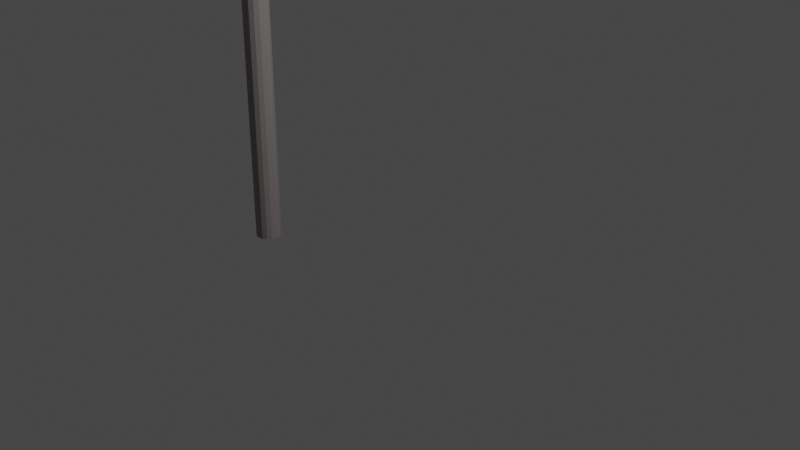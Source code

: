 # Source: kasen_myodani_west2.blend  (saved by Blender 3.4.6; exported with 4.5.12 LTS)
import bpy
from mathutils import Matrix  # noqa: F401  (used for matrix-valued properties, if any)

bpy.ops.wm.read_factory_settings(use_empty=True)
scene = bpy.context.scene
scene.name = 'Scene'

# ---- collections
col_collection = bpy.data.collections.new('Collection'); scene.collection.children.link(col_collection)
col_collection_001 = bpy.data.collections.new('Collection.001'); col_collection.children.link(col_collection_001)

# ---- materials (node trees are filled in below, after node groups)
mat_kasen = bpy.data.materials.new('kasen')
mat_kasen.use_transparent_shadow = False

# ---- material node trees
mat_kasen.use_nodes = True; mat_kasen.node_tree.nodes.clear()
_N = mat_kasen.node_tree.nodes; _L = mat_kasen.node_tree.links
n0 = _N.new('ShaderNodeBsdfPrincipled'); n0.name = 'プリンシプルBSDF'; n0.location = (10, 300)
n0.distribution = 'GGX'
n0.subsurface_method = 'RANDOM_WALK_SKIN'
n0.inputs[0].default_value = (0.2774, 0.2505, 0.2487, 1.0)
n0.inputs[3].default_value = 1.45
n0.inputs[27].default_value = (0.0, 0.0, 0.0, 1.0)
n0.inputs[28].default_value = 1.0
n1 = _N.new('ShaderNodeOutputMaterial'); n1.name = 'マテリアル出力'; n1.location = (300, 300)
_L.new(n0.outputs[0], n1.inputs[0])
n1.is_active_output = True

# ---- world
world_world = bpy.data.worlds.new('World'); scene.world = world_world
world_world.use_nodes = True; world_world.node_tree.nodes.clear()
_N = world_world.node_tree.nodes; _L = world_world.node_tree.links
n0 = _N.new('ShaderNodeOutputWorld'); n0.name = 'World Output'; n0.location = (300, 300)
n1 = _N.new('ShaderNodeBackground'); n1.name = 'Background'; n1.location = (10, 300)
n1.inputs[0].default_value = (0.05088, 0.05088, 0.05088, 1.0)
_L.new(n1.outputs[0], n0.inputs[0])
n0.is_active_output = True
world_world.color = (0.05088, 0.05088, 0.05088)
world_world.use_sun_shadow = False
world_world.sun_shadow_jitter_overblur = 0.0

# ---- cameras
cam_camera = bpy.data.cameras.new('Camera')
cam_camera.clip_end = 100.0
cam_camera.ortho_scale = 7.314

# ---- lights
light_light = bpy.data.lights.new('Light', 'POINT')
light_light.transmission_factor = 0.0
light_light.energy = 1000.0
light_light.shadow_soft_size = 0.1
light_light.shadow_maximum_resolution = 0.006
light_light.use_absolute_resolution = True

# ---- meshes
me_001 = bpy.data.meshes.new('円柱.001')
me_001.from_pydata([(0.0, 0.075, -1.0), (0.0, 0.075, 6.75), (0.0287, 0.06929, -1.0), (0.0287, 0.06929, 6.75), (0.05303, 0.05303, -1.0), (0.05303, 0.05303, 6.75), (0.06929, 0.0287, -1.0), (0.06929, 0.0287, 6.75), (0.075, 0.0, -1.0), (0.075, 0.0, 6.75), (0.06929, -0.0287, -1.0), (0.06929, -0.0287, 6.75), (0.05303, -0.05303, -1.0), (0.05303, -0.05303, 6.75), (0.0287, -0.06929, -1.0), (0.0287, -0.06929, 6.75), (0.0, -0.075, -1.0), (0.0, -0.075, 6.75), (-0.0287, -0.06929, -1.0), (-0.0287, -0.06929, 6.75), (-0.05303, -0.05303, -1.0), (-0.05303, -0.05303, 6.75), (-0.06929, -0.0287, -1.0), (-0.06929, -0.0287, 6.75), (-0.075, 0.0, -1.0), (-0.075, 0.0, 6.75), (-0.06929, 0.0287, -1.0), (-0.06929, 0.0287, 6.75), (-0.05303, 0.05303, -1.0), (-0.05303, 0.05303, 6.75), (-0.0287, 0.06929, -1.0), (-0.0287, 0.06929, 6.75)], [], [(0, 1, 3, 2), (2, 3, 5, 4), (4, 5, 7, 6), (6, 7, 9, 8), (8, 9, 11, 10), (10, 11, 13, 12), (12, 13, 15, 14), (14, 15, 17, 16), (16, 17, 19, 18), (18, 19, 21, 20), (20, 21, 23, 22), (22, 23, 25, 24), (24, 25, 27, 26), (26, 27, 29, 28), (3, 1, 31, 29, 27, 25, 23, 21, 19, 17, 15, 13, 11, 9, 7, 5), (28, 29, 31, 30), (30, 31, 1, 0), (0, 2, 4, 6, 8, 10, 12, 14, 16, 18, 20, 22, 24, 26, 28, 30)])
_uv = me_001.uv_layers.new(name='UVマップ')
_uv.uv.foreach_set('vector', [1.0, 0.5, 1.0, 1.0, 0.9375, 1.0, 0.9375, 0.5, 0.9375, 0.5, 0.9375, 1.0, 0.875, 1.0, 0.875, 0.5, 0.875, 0.5, 0.875, 1.0, 0.8125, 1.0, 0.8125, 0.5, 0.8125, 0.5, 0.8125, 1.0, 0.75, 1.0, 0.75, 0.5, 0.75, 0.5, 0.75, 1.0, 0.6875, 1.0, 0.6875, 0.5, 0.6875, 0.5, 0.6875, 1.0, 0.625, 1.0, 0.625, 0.5, 0.625, 0.5, 0.625, 1.0, 0.5625, 1.0, 0.5625, 0.5, 0.5625, 0.5, 0.5625, 1.0, 0.5, 1.0, 0.5, 0.5, 0.5, 0.5, 0.5, 1.0, 0.4375, 1.0, 0.4375, 0.5, 0.4375, 0.5, 0.4375, 1.0, 0.375, 1.0, 0.375, 0.5, 0.375, 0.5, 0.375, 1.0, 0.3125, 1.0, 0.3125, 0.5, 0.3125, 0.5, 0.3125, 1.0, 0.25, 1.0, 0.25, 0.5, 0.25, 0.5, 0.25, 1.0, 0.1875, 1.0, 0.1875, 0.5, 0.1875, 0.5, 0.1875, 1.0, 0.125, 1.0, 0.125, 0.5, 0.3418, 0.4717, 0.25, 0.49, 0.1582, 0.4717, 0.08029, 0.4197, 0.02827, 0.3418, 0.01, 0.25, 0.02827, 0.1582, 0.08029, 0.08029, 0.1582, 0.02827, 0.25, 0.01, 0.3418, 0.02827, 0.4197, 0.08029, 0.4717, 0.1582, 0.49, 0.25, 0.4717, 0.3418, 0.4197, 0.4197, 0.125, 0.5, 0.125, 1.0, 0.0625, 1.0, 0.0625, 0.5, 0.0625, 0.5, 0.0625, 1.0, 0.0, 1.0, 0.0, 0.5, 0.75, 0.49, 0.8418, 0.4717, 0.9197, 0.4197, 0.9717, 0.3418, 0.99, 0.25, 0.9717, 0.1582, 0.9197, 0.08029, 0.8418, 0.02827, 0.75, 0.01, 0.6582, 0.02827, 0.5803, 0.08029, 0.5283, 0.1582, 0.51, 0.25, 0.5283, 0.3418, 0.5803, 0.4197, 0.6582, 0.4717])
me_001.materials.append(mat_kasen)
me_001.update()
me_004 = bpy.data.meshes.new('円柱.004')
me_004.from_pydata([(-1.426e-08, 0.05, -1.675), (3.539e-07, 0.05, 3.449), (0.01913, 0.04619, -1.675), (0.01913, 0.04619, 3.449), (0.03536, 0.03536, -1.675), (0.03536, 0.03536, 3.449), (0.04619, 0.01913, -1.675), (0.04619, 0.01913, 3.449), (0.05, -4.657e-10, -1.675), (0.05, -4.657e-10, 3.449), (0.04619, -0.01913, -1.675), (0.04619, -0.01913, 3.449), (0.03536, -0.03536, -1.675), (0.03536, -0.03536, 3.449), (0.01913, -0.04619, -1.675), (0.01913, -0.04619, 3.449), (-1.426e-08, -0.05, -1.675), (3.539e-07, -0.05, 3.449), (-0.01913, -0.04619, -1.675), (-0.01913, -0.04619, 3.449), (-0.03536, -0.03536, -1.675), (-0.03535, -0.03536, 3.449), (-0.04619, -0.01913, -1.675), (-0.04619, -0.01913, 3.449), (-0.05, -4.657e-10, -1.675), (-0.05, -4.657e-10, 3.449), (-0.04619, 0.01913, -1.675), (-0.04619, 0.01913, 3.449), (-0.03536, 0.03536, -1.675), (-0.03535, 0.03536, 3.449), (-0.01913, 0.04619, -1.675), (-0.01913, 0.04619, 3.449)], [], [(0, 1, 3, 2), (2, 3, 5, 4), (4, 5, 7, 6), (6, 7, 9, 8), (8, 9, 11, 10), (10, 11, 13, 12), (12, 13, 15, 14), (14, 15, 17, 16), (16, 17, 19, 18), (18, 19, 21, 20), (20, 21, 23, 22), (22, 23, 25, 24), (24, 25, 27, 26), (26, 27, 29, 28), (3, 1, 31, 29, 27, 25, 23, 21, 19, 17, 15, 13, 11, 9, 7, 5), (28, 29, 31, 30), (30, 31, 1, 0), (0, 2, 4, 6, 8, 10, 12, 14, 16, 18, 20, 22, 24, 26, 28, 30)])
_uv = me_004.uv_layers.new(name='UVマップ')
_uv.uv.foreach_set('vector', [1.0, 0.5, 1.0, 1.0, 0.9375, 1.0, 0.9375, 0.5, 0.9375, 0.5, 0.9375, 1.0, 0.875, 1.0, 0.875, 0.5, 0.875, 0.5, 0.875, 1.0, 0.8125, 1.0, 0.8125, 0.5, 0.8125, 0.5, 0.8125, 1.0, 0.75, 1.0, 0.75, 0.5, 0.75, 0.5, 0.75, 1.0, 0.6875, 1.0, 0.6875, 0.5, 0.6875, 0.5, 0.6875, 1.0, 0.625, 1.0, 0.625, 0.5, 0.625, 0.5, 0.625, 1.0, 0.5625, 1.0, 0.5625, 0.5, 0.5625, 0.5, 0.5625, 1.0, 0.5, 1.0, 0.5, 0.5, 0.5, 0.5, 0.5, 1.0, 0.4375, 1.0, 0.4375, 0.5, 0.4375, 0.5, 0.4375, 1.0, 0.375, 1.0, 0.375, 0.5, 0.375, 0.5, 0.375, 1.0, 0.3125, 1.0, 0.3125, 0.5, 0.3125, 0.5, 0.3125, 1.0, 0.25, 1.0, 0.25, 0.5, 0.25, 0.5, 0.25, 1.0, 0.1875, 1.0, 0.1875, 0.5, 0.1875, 0.5, 0.1875, 1.0, 0.125, 1.0, 0.125, 0.5, 0.3418, 0.4717, 0.25, 0.49, 0.1582, 0.4717, 0.08029, 0.4197, 0.02827, 0.3418, 0.01, 0.25, 0.02827, 0.1582, 0.08029, 0.08029, 0.1582, 0.02827, 0.25, 0.01, 0.3418, 0.02827, 0.4197, 0.08029, 0.4717, 0.1582, 0.49, 0.25, 0.4717, 0.3418, 0.4197, 0.4197, 0.125, 0.5, 0.125, 1.0, 0.0625, 1.0, 0.0625, 0.5, 0.0625, 0.5, 0.0625, 1.0, 0.0, 1.0, 0.0, 0.5, 0.75, 0.49, 0.8418, 0.4717, 0.9197, 0.4197, 0.9717, 0.3418, 0.99, 0.25, 0.9717, 0.1582, 0.9197, 0.08029, 0.8418, 0.02827, 0.75, 0.01, 0.6582, 0.02827, 0.5803, 0.08029, 0.5283, 0.1582, 0.51, 0.25, 0.5283, 0.3418, 0.5803, 0.4197, 0.6582, 0.4717])
me_004.materials.append(mat_kasen)
me_004.update()
me_005 = bpy.data.meshes.new('円柱.005')
me_005.from_pydata([(-1.426e-08, 0.05, -1.675), (3.539e-07, 0.05, 4.188), (0.01913, 0.04619, -1.675), (0.01913, 0.04619, 4.188), (0.03536, 0.03536, -1.675), (0.03536, 0.03536, 4.188), (0.04619, 0.01913, -1.675), (0.04619, 0.01913, 4.188), (0.05, -4.657e-10, -1.675), (0.05, -4.657e-10, 4.188), (0.04619, -0.01913, -1.675), (0.04619, -0.01913, 4.188), (0.03536, -0.03536, -1.675), (0.03536, -0.03536, 4.188), (0.01913, -0.04619, -1.675), (0.01913, -0.04619, 4.188), (-1.426e-08, -0.05, -1.675), (3.539e-07, -0.05, 4.188), (-0.01913, -0.04619, -1.675), (-0.01913, -0.04619, 4.188), (-0.03536, -0.03536, -1.675), (-0.03535, -0.03536, 4.188), (-0.04619, -0.01913, -1.675), (-0.04619, -0.01913, 4.188), (-0.05, -4.657e-10, -1.675), (-0.05, -4.657e-10, 4.188), (-0.04619, 0.01913, -1.675), (-0.04619, 0.01913, 4.188), (-0.03536, 0.03536, -1.675), (-0.03535, 0.03536, 4.188), (-0.01913, 0.04619, -1.675), (-0.01913, 0.04619, 4.188)], [], [(0, 1, 3, 2), (2, 3, 5, 4), (4, 5, 7, 6), (6, 7, 9, 8), (8, 9, 11, 10), (10, 11, 13, 12), (12, 13, 15, 14), (14, 15, 17, 16), (16, 17, 19, 18), (18, 19, 21, 20), (20, 21, 23, 22), (22, 23, 25, 24), (24, 25, 27, 26), (26, 27, 29, 28), (3, 1, 31, 29, 27, 25, 23, 21, 19, 17, 15, 13, 11, 9, 7, 5), (28, 29, 31, 30), (30, 31, 1, 0), (0, 2, 4, 6, 8, 10, 12, 14, 16, 18, 20, 22, 24, 26, 28, 30)])
_uv = me_005.uv_layers.new(name='UVマップ')
_uv.uv.foreach_set('vector', [1.0, 0.5, 1.0, 1.0, 0.9375, 1.0, 0.9375, 0.5, 0.9375, 0.5, 0.9375, 1.0, 0.875, 1.0, 0.875, 0.5, 0.875, 0.5, 0.875, 1.0, 0.8125, 1.0, 0.8125, 0.5, 0.8125, 0.5, 0.8125, 1.0, 0.75, 1.0, 0.75, 0.5, 0.75, 0.5, 0.75, 1.0, 0.6875, 1.0, 0.6875, 0.5, 0.6875, 0.5, 0.6875, 1.0, 0.625, 1.0, 0.625, 0.5, 0.625, 0.5, 0.625, 1.0, 0.5625, 1.0, 0.5625, 0.5, 0.5625, 0.5, 0.5625, 1.0, 0.5, 1.0, 0.5, 0.5, 0.5, 0.5, 0.5, 1.0, 0.4375, 1.0, 0.4375, 0.5, 0.4375, 0.5, 0.4375, 1.0, 0.375, 1.0, 0.375, 0.5, 0.375, 0.5, 0.375, 1.0, 0.3125, 1.0, 0.3125, 0.5, 0.3125, 0.5, 0.3125, 1.0, 0.25, 1.0, 0.25, 0.5, 0.25, 0.5, 0.25, 1.0, 0.1875, 1.0, 0.1875, 0.5, 0.1875, 0.5, 0.1875, 1.0, 0.125, 1.0, 0.125, 0.5, 0.3418, 0.4717, 0.25, 0.49, 0.1582, 0.4717, 0.08029, 0.4197, 0.02827, 0.3418, 0.01, 0.25, 0.02827, 0.1582, 0.08029, 0.08029, 0.1582, 0.02827, 0.25, 0.01, 0.3418, 0.02827, 0.4197, 0.08029, 0.4717, 0.1582, 0.49, 0.25, 0.4717, 0.3418, 0.4197, 0.4197, 0.125, 0.5, 0.125, 1.0, 0.0625, 1.0, 0.0625, 0.5, 0.0625, 0.5, 0.0625, 1.0, 0.0, 1.0, 0.0, 0.5, 0.75, 0.49, 0.8418, 0.4717, 0.9197, 0.4197, 0.9717, 0.3418, 0.99, 0.25, 0.9717, 0.1582, 0.9197, 0.08029, 0.8418, 0.02827, 0.75, 0.01, 0.6582, 0.02827, 0.5803, 0.08029, 0.5283, 0.1582, 0.51, 0.25, 0.5283, 0.3418, 0.5803, 0.4197, 0.6582, 0.4717])
me_005.materials.append(mat_kasen)
me_005.update()
me_007 = bpy.data.meshes.new('円柱.007')
me_007.from_pydata([(4.199e-07, 0.05, 1.077), (0.5, 0.05, 1.675), (0.01913, 0.04619, 1.077), (0.5191, 0.04619, 1.675), (0.03536, 0.03536, 1.077), (0.5354, 0.03536, 1.675), (0.04619, 0.01913, 1.077), (0.5462, 0.01913, 1.675), (0.05, -4.657e-10, 1.077), (0.55, -4.657e-10, 1.675), (0.04619, -0.01913, 1.077), (0.5462, -0.01913, 1.675), (0.03536, -0.03536, 1.077), (0.5354, -0.03536, 1.675), (0.01913, -0.04619, 1.077), (0.5191, -0.04619, 1.675), (4.199e-07, -0.05, 1.077), (0.5, -0.05, 1.675), (-0.01913, -0.04619, 1.077), (0.4809, -0.04619, 1.675), (-0.03535, -0.03536, 1.077), (0.4646, -0.03536, 1.675), (-0.04619, -0.01913, 1.077), (0.4538, -0.01913, 1.675), (-0.05, -4.657e-10, 1.077), (0.45, -4.657e-10, 1.675), (-0.04619, 0.01913, 1.077), (0.4538, 0.01913, 1.675), (-0.03535, 0.03536, 1.077), (0.4646, 0.03536, 1.675), (-0.01913, 0.04619, 1.077), (0.4809, 0.04619, 1.675)], [], [(0, 1, 3, 2), (2, 3, 5, 4), (4, 5, 7, 6), (6, 7, 9, 8), (8, 9, 11, 10), (10, 11, 13, 12), (12, 13, 15, 14), (14, 15, 17, 16), (16, 17, 19, 18), (18, 19, 21, 20), (20, 21, 23, 22), (22, 23, 25, 24), (24, 25, 27, 26), (26, 27, 29, 28), (3, 1, 31, 29, 27, 25, 23, 21, 19, 17, 15, 13, 11, 9, 7, 5), (28, 29, 31, 30), (30, 31, 1, 0), (0, 2, 4, 6, 8, 10, 12, 14, 16, 18, 20, 22, 24, 26, 28, 30)])
_uv = me_007.uv_layers.new(name='UVマップ')
_uv.uv.foreach_set('vector', [1.0, 0.5, 1.0, 1.0, 0.9375, 1.0, 0.9375, 0.5, 0.9375, 0.5, 0.9375, 1.0, 0.875, 1.0, 0.875, 0.5, 0.875, 0.5, 0.875, 1.0, 0.8125, 1.0, 0.8125, 0.5, 0.8125, 0.5, 0.8125, 1.0, 0.75, 1.0, 0.75, 0.5, 0.75, 0.5, 0.75, 1.0, 0.6875, 1.0, 0.6875, 0.5, 0.6875, 0.5, 0.6875, 1.0, 0.625, 1.0, 0.625, 0.5, 0.625, 0.5, 0.625, 1.0, 0.5625, 1.0, 0.5625, 0.5, 0.5625, 0.5, 0.5625, 1.0, 0.5, 1.0, 0.5, 0.5, 0.5, 0.5, 0.5, 1.0, 0.4375, 1.0, 0.4375, 0.5, 0.4375, 0.5, 0.4375, 1.0, 0.375, 1.0, 0.375, 0.5, 0.375, 0.5, 0.375, 1.0, 0.3125, 1.0, 0.3125, 0.5, 0.3125, 0.5, 0.3125, 1.0, 0.25, 1.0, 0.25, 0.5, 0.25, 0.5, 0.25, 1.0, 0.1875, 1.0, 0.1875, 0.5, 0.1875, 0.5, 0.1875, 1.0, 0.125, 1.0, 0.125, 0.5, 0.3418, 0.4717, 0.25, 0.49, 0.1582, 0.4717, 0.08029, 0.4197, 0.02827, 0.3418, 0.01, 0.25, 0.02827, 0.1582, 0.08029, 0.08029, 0.1582, 0.02827, 0.25, 0.01, 0.3418, 0.02827, 0.4197, 0.08029, 0.4717, 0.1582, 0.49, 0.25, 0.4717, 0.3418, 0.4197, 0.4197, 0.125, 0.5, 0.125, 1.0, 0.0625, 1.0, 0.0625, 0.5, 0.0625, 0.5, 0.0625, 1.0, 0.0, 1.0, 0.0, 0.5, 0.75, 0.49, 0.8418, 0.4717, 0.9197, 0.4197, 0.9717, 0.3418, 0.99, 0.25, 0.9717, 0.1582, 0.9197, 0.08029, 0.8418, 0.02827, 0.75, 0.01, 0.6582, 0.02827, 0.5803, 0.08029, 0.5283, 0.1582, 0.51, 0.25, 0.5283, 0.3418, 0.5803, 0.4197, 0.6582, 0.4717])
me_007.materials.append(mat_kasen)
me_007.update()
me_009 = bpy.data.meshes.new('円柱.009')
me_009.from_pydata([(-0.5, 0.05, -0.75), (0.5, 0.05, -0.01471), (-0.5191, 0.04619, -0.75), (0.4809, 0.04619, -0.01471), (-0.5354, 0.03536, -0.75), (0.4646, 0.03536, -0.01471), (-0.5462, 0.01913, -0.75), (0.4538, 0.01913, -0.01471), (-0.55, -1.164e-09, -0.75), (0.45, -1.164e-09, -0.01471), (-0.5462, -0.01913, -0.75), (0.4538, -0.01913, -0.01471), (-0.5354, -0.03536, -0.75), (0.4646, -0.03536, -0.01471), (-0.5191, -0.04619, -0.75), (0.4809, -0.04619, -0.01471), (-0.5, -0.05, -0.75), (0.5, -0.05, -0.01471), (-0.4809, -0.04619, -0.75), (0.5191, -0.04619, -0.01471), (-0.4646, -0.03536, -0.75), (0.5354, -0.03536, -0.01471), (-0.4538, -0.01913, -0.75), (0.5462, -0.01913, -0.01471), (-0.45, -1.164e-09, -0.75), (0.55, -1.164e-09, -0.01471), (-0.4538, 0.01913, -0.75), (0.5462, 0.01913, -0.01471), (-0.4646, 0.03536, -0.75), (0.5354, 0.03536, -0.01471), (-0.4809, 0.04619, -0.75), (0.5191, 0.04619, -0.01471), (-0.5, 0.05, 0.75), (0.5, 0.05, 0.01471), (-0.5191, 0.04619, 0.75), (0.4809, 0.04619, 0.01471), (-0.5354, 0.03536, 0.75), (0.4646, 0.03536, 0.01471), (-0.5462, 0.01913, 0.75), (0.4538, 0.01913, 0.01471), (-0.55, -1.164e-09, 0.75), (0.45, -1.164e-09, 0.01471), (-0.5462, -0.01913, 0.75), (0.4538, -0.01913, 0.01471), (-0.5354, -0.03536, 0.75), (0.4646, -0.03536, 0.01471), (-0.5191, -0.04619, 0.75), (0.4809, -0.04619, 0.01471), (-0.5, -0.05, 0.75), (0.5, -0.05, 0.01471), (-0.4809, -0.04619, 0.75), (0.5191, -0.04619, 0.01471), (-0.4646, -0.03536, 0.75), (0.5354, -0.03536, 0.01471), (-0.4538, -0.01913, 0.75), (0.5462, -0.01913, 0.01471), (-0.45, -1.164e-09, 0.75), (0.55, -1.164e-09, 0.01471), (-0.4538, 0.01913, 0.75), (0.5462, 0.01913, 0.01471), (-0.4646, 0.03536, 0.75), (0.5354, 0.03536, 0.01471), (-0.4809, 0.04619, 0.75), (0.5191, 0.04619, 0.01471), (-0.5, 0.05, 0.75), (0.5, 0.05, 1.485), (-0.5191, 0.04619, 0.75), (0.4809, 0.04619, 1.485), (-0.5354, 0.03536, 0.75), (0.4646, 0.03536, 1.485), (-0.5462, 0.01913, 0.75), (0.4538, 0.01913, 1.485), (-0.55, -1.164e-09, 0.75), (0.45, -1.164e-09, 1.485), (-0.5462, -0.01913, 0.75), (0.4538, -0.01913, 1.485), (-0.5354, -0.03536, 0.75), (0.4646, -0.03536, 1.485), (-0.5191, -0.04619, 0.75), (0.4809, -0.04619, 1.485), (-0.5, -0.05, 0.75), (0.5, -0.05, 1.485), (-0.4809, -0.04619, 0.75), (0.5191, -0.04619, 1.485), (-0.4646, -0.03536, 0.75), (0.5354, -0.03536, 1.485), (-0.4538, -0.01913, 0.75), (0.5462, -0.01913, 1.485), (-0.45, -1.164e-09, 0.75), (0.55, -1.164e-09, 1.485), (-0.4538, 0.01913, 0.75), (0.5462, 0.01913, 1.485), (-0.4646, 0.03536, 0.75), (0.5354, 0.03536, 1.485), (-0.4809, 0.04619, 0.75), (0.5191, 0.04619, 1.485), (-0.5, 0.05, 2.25), (0.5, 0.05, 1.515), (-0.5191, 0.04619, 2.25), (0.4809, 0.04619, 1.515), (-0.5354, 0.03536, 2.25), (0.4646, 0.03536, 1.515), (-0.5462, 0.01913, 2.25), (0.4538, 0.01913, 1.515), (-0.55, -1.164e-09, 2.25), (0.45, -1.164e-09, 1.515), (-0.5462, -0.01913, 2.25), (0.4538, -0.01913, 1.515), (-0.5354, -0.03536, 2.25), (0.4646, -0.03536, 1.515), (-0.5191, -0.04619, 2.25), (0.4809, -0.04619, 1.515), (-0.5, -0.05, 2.25), (0.5, -0.05, 1.515), (-0.4809, -0.04619, 2.25), (0.5191, -0.04619, 1.515), (-0.4646, -0.03536, 2.25), (0.5354, -0.03536, 1.515), (-0.4538, -0.01913, 2.25), (0.5462, -0.01913, 1.515), (-0.45, -1.164e-09, 2.25), (0.55, -1.164e-09, 1.515), (-0.4538, 0.01913, 2.25), (0.5462, 0.01913, 1.515), (-0.4646, 0.03536, 2.25), (0.5354, 0.03536, 1.515), (-0.4809, 0.04619, 2.25), (0.5191, 0.04619, 1.515)], [], [(0, 1, 3, 2), (2, 3, 5, 4), (4, 5, 7, 6), (6, 7, 9, 8), (8, 9, 11, 10), (10, 11, 13, 12), (12, 13, 15, 14), (14, 15, 17, 16), (16, 17, 19, 18), (18, 19, 21, 20), (20, 21, 23, 22), (22, 23, 25, 24), (24, 25, 27, 26), (26, 27, 29, 28), (3, 1, 31, 29, 27, 25, 23, 21, 19, 17, 15, 13, 11, 9, 7, 5), (28, 29, 31, 30), (30, 31, 1, 0), (0, 2, 4, 6, 8, 10, 12, 14, 16, 18, 20, 22, 24, 26, 28, 30), (32, 33, 35, 34), (34, 35, 37, 36), (36, 37, 39, 38), (38, 39, 41, 40), (40, 41, 43, 42), (42, 43, 45, 44), (44, 45, 47, 46), (46, 47, 49, 48), (48, 49, 51, 50), (50, 51, 53, 52), (52, 53, 55, 54), (54, 55, 57, 56), (56, 57, 59, 58), (58, 59, 61, 60), (35, 33, 63, 61, 59, 57, 55, 53, 51, 49, 47, 45, 43, 41, 39, 37), (60, 61, 63, 62), (62, 63, 33, 32), (32, 34, 36, 38, 40, 42, 44, 46, 48, 50, 52, 54, 56, 58, 60, 62), (64, 65, 67, 66), (66, 67, 69, 68), (68, 69, 71, 70), (70, 71, 73, 72), (72, 73, 75, 74), (74, 75, 77, 76), (76, 77, 79, 78), (78, 79, 81, 80), (80, 81, 83, 82), (82, 83, 85, 84), (84, 85, 87, 86), (86, 87, 89, 88), (88, 89, 91, 90), (90, 91, 93, 92), (67, 65, 95, 93, 91, 89, 87, 85, 83, 81, 79, 77, 75, 73, 71, 69), (92, 93, 95, 94), (94, 95, 65, 64), (64, 66, 68, 70, 72, 74, 76, 78, 80, 82, 84, 86, 88, 90, 92, 94), (96, 97, 99, 98), (98, 99, 101, 100), (100, 101, 103, 102), (102, 103, 105, 104), (104, 105, 107, 106), (106, 107, 109, 108), (108, 109, 111, 110), (110, 111, 113, 112), (112, 113, 115, 114), (114, 115, 117, 116), (116, 117, 119, 118), (118, 119, 121, 120), (120, 121, 123, 122), (122, 123, 125, 124), (99, 97, 127, 125, 123, 121, 119, 117, 115, 113, 111, 109, 107, 105, 103, 101), (124, 125, 127, 126), (126, 127, 97, 96), (96, 98, 100, 102, 104, 106, 108, 110, 112, 114, 116, 118, 120, 122, 124, 126)])
_uv = me_009.uv_layers.new(name='UVマップ')
_uv.uv.foreach_set('vector', [1.0, 0.5, 1.0, 1.0, 0.9375, 1.0, 0.9375, 0.5, 0.9375, 0.5, 0.9375, 1.0, 0.875, 1.0, 0.875, 0.5, 0.875, 0.5, 0.875, 1.0, 0.8125, 1.0, 0.8125, 0.5, 0.8125, 0.5, 0.8125, 1.0, 0.75, 1.0, 0.75, 0.5, 0.75, 0.5, 0.75, 1.0, 0.6875, 1.0, 0.6875, 0.5, 0.6875, 0.5, 0.6875, 1.0, 0.625, 1.0, 0.625, 0.5, 0.625, 0.5, 0.625, 1.0, 0.5625, 1.0, 0.5625, 0.5, 0.5625, 0.5, 0.5625, 1.0, 0.5, 1.0, 0.5, 0.5, 0.5, 0.5, 0.5, 1.0, 0.4375, 1.0, 0.4375, 0.5, 0.4375, 0.5, 0.4375, 1.0, 0.375, 1.0, 0.375, 0.5, 0.375, 0.5, 0.375, 1.0, 0.3125, 1.0, 0.3125, 0.5, 0.3125, 0.5, 0.3125, 1.0, 0.25, 1.0, 0.25, 0.5, 0.25, 0.5, 0.25, 1.0, 0.1875, 1.0, 0.1875, 0.5, 0.1875, 0.5, 0.1875, 1.0, 0.125, 1.0, 0.125, 0.5, 0.3418, 0.4717, 0.25, 0.49, 0.1582, 0.4717, 0.08029, 0.4197, 0.02827, 0.3418, 0.01, 0.25, 0.02827, 0.1582, 0.08029, 0.08029, 0.1582, 0.02827, 0.25, 0.01, 0.3418, 0.02827, 0.4197, 0.08029, 0.4717, 0.1582, 0.49, 0.25, 0.4717, 0.3418, 0.4197, 0.4197, 0.125, 0.5, 0.125, 1.0, 0.0625, 1.0, 0.0625, 0.5, 0.0625, 0.5, 0.0625, 1.0, 0.0, 1.0, 0.0, 0.5, 0.75, 0.49, 0.8418, 0.4717, 0.9197, 0.4197, 0.9717, 0.3418, 0.99, 0.25, 0.9717, 0.1582, 0.9197, 0.08029, 0.8418, 0.02827, 0.75, 0.01, 0.6582, 0.02827, 0.5803, 0.08029, 0.5283, 0.1582, 0.51, 0.25, 0.5283, 0.3418, 0.5803, 0.4197, 0.6582, 0.4717, 1.0, 0.5, 1.0, 1.0, 0.9375, 1.0, 0.9375, 0.5, 0.9375, 0.5, 0.9375, 1.0, 0.875, 1.0, 0.875, 0.5, 0.875, 0.5, 0.875, 1.0, 0.8125, 1.0, 0.8125, 0.5, 0.8125, 0.5, 0.8125, 1.0, 0.75, 1.0, 0.75, 0.5, 0.75, 0.5, 0.75, 1.0, 0.6875, 1.0, 0.6875, 0.5, 0.6875, 0.5, 0.6875, 1.0, 0.625, 1.0, 0.625, 0.5, 0.625, 0.5, 0.625, 1.0, 0.5625, 1.0, 0.5625, 0.5, 0.5625, 0.5, 0.5625, 1.0, 0.5, 1.0, 0.5, 0.5, 0.5, 0.5, 0.5, 1.0, 0.4375, 1.0, 0.4375, 0.5, 0.4375, 0.5, 0.4375, 1.0, 0.375, 1.0, 0.375, 0.5, 0.375, 0.5, 0.375, 1.0, 0.3125, 1.0, 0.3125, 0.5, 0.3125, 0.5, 0.3125, 1.0, 0.25, 1.0, 0.25, 0.5, 0.25, 0.5, 0.25, 1.0, 0.1875, 1.0, 0.1875, 0.5, 0.1875, 0.5, 0.1875, 1.0, 0.125, 1.0, 0.125, 0.5, 0.3418, 0.4717, 0.25, 0.49, 0.1582, 0.4717, 0.08029, 0.4197, 0.02827, 0.3418, 0.01, 0.25, 0.02827, 0.1582, 0.08029, 0.08029, 0.1582, 0.02827, 0.25, 0.01, 0.3418, 0.02827, 0.4197, 0.08029, 0.4717, 0.1582, 0.49, 0.25, 0.4717, 0.3418, 0.4197, 0.4197, 0.125, 0.5, 0.125, 1.0, 0.0625, 1.0, 0.0625, 0.5, 0.0625, 0.5, 0.0625, 1.0, 0.0, 1.0, 0.0, 0.5, 0.75, 0.49, 0.8418, 0.4717, 0.9197, 0.4197, 0.9717, 0.3418, 0.99, 0.25, 0.9717, 0.1582, 0.9197, 0.08029, 0.8418, 0.02827, 0.75, 0.01, 0.6582, 0.02827, 0.5803, 0.08029, 0.5283, 0.1582, 0.51, 0.25, 0.5283, 0.3418, 0.5803, 0.4197, 0.6582, 0.4717, 1.0, 0.5, 1.0, 1.0, 0.9375, 1.0, 0.9375, 0.5, 0.9375, 0.5, 0.9375, 1.0, 0.875, 1.0, 0.875, 0.5, 0.875, 0.5, 0.875, 1.0, 0.8125, 1.0, 0.8125, 0.5, 0.8125, 0.5, 0.8125, 1.0, 0.75, 1.0, 0.75, 0.5, 0.75, 0.5, 0.75, 1.0, 0.6875, 1.0, 0.6875, 0.5, 0.6875, 0.5, 0.6875, 1.0, 0.625, 1.0, 0.625, 0.5, 0.625, 0.5, 0.625, 1.0, 0.5625, 1.0, 0.5625, 0.5, 0.5625, 0.5, 0.5625, 1.0, 0.5, 1.0, 0.5, 0.5, 0.5, 0.5, 0.5, 1.0, 0.4375, 1.0, 0.4375, 0.5, 0.4375, 0.5, 0.4375, 1.0, 0.375, 1.0, 0.375, 0.5, 0.375, 0.5, 0.375, 1.0, 0.3125, 1.0, 0.3125, 0.5, 0.3125, 0.5, 0.3125, 1.0, 0.25, 1.0, 0.25, 0.5, 0.25, 0.5, 0.25, 1.0, 0.1875, 1.0, 0.1875, 0.5, 0.1875, 0.5, 0.1875, 1.0, 0.125, 1.0, 0.125, 0.5, 0.3418, 0.4717, 0.25, 0.49, 0.1582, 0.4717, 0.08029, 0.4197, 0.02827, 0.3418, 0.01, 0.25, 0.02827, 0.1582, 0.08029, 0.08029, 0.1582, 0.02827, 0.25, 0.01, 0.3418, 0.02827, 0.4197, 0.08029, 0.4717, 0.1582, 0.49, 0.25, 0.4717, 0.3418, 0.4197, 0.4197, 0.125, 0.5, 0.125, 1.0, 0.0625, 1.0, 0.0625, 0.5, 0.0625, 0.5, 0.0625, 1.0, 0.0, 1.0, 0.0, 0.5, 0.75, 0.49, 0.8418, 0.4717, 0.9197, 0.4197, 0.9717, 0.3418, 0.99, 0.25, 0.9717, 0.1582, 0.9197, 0.08029, 0.8418, 0.02827, 0.75, 0.01, 0.6582, 0.02827, 0.5803, 0.08029, 0.5283, 0.1582, 0.51, 0.25, 0.5283, 0.3418, 0.5803, 0.4197, 0.6582, 0.4717, 1.0, 0.5, 1.0, 1.0, 0.9375, 1.0, 0.9375, 0.5, 0.9375, 0.5, 0.9375, 1.0, 0.875, 1.0, 0.875, 0.5, 0.875, 0.5, 0.875, 1.0, 0.8125, 1.0, 0.8125, 0.5, 0.8125, 0.5, 0.8125, 1.0, 0.75, 1.0, 0.75, 0.5, 0.75, 0.5, 0.75, 1.0, 0.6875, 1.0, 0.6875, 0.5, 0.6875, 0.5, 0.6875, 1.0, 0.625, 1.0, 0.625, 0.5, 0.625, 0.5, 0.625, 1.0, 0.5625, 1.0, 0.5625, 0.5, 0.5625, 0.5, 0.5625, 1.0, 0.5, 1.0, 0.5, 0.5, 0.5, 0.5, 0.5, 1.0, 0.4375, 1.0, 0.4375, 0.5, 0.4375, 0.5, 0.4375, 1.0, 0.375, 1.0, 0.375, 0.5, 0.375, 0.5, 0.375, 1.0, 0.3125, 1.0, 0.3125, 0.5, 0.3125, 0.5, 0.3125, 1.0, 0.25, 1.0, 0.25, 0.5, 0.25, 0.5, 0.25, 1.0, 0.1875, 1.0, 0.1875, 0.5, 0.1875, 0.5, 0.1875, 1.0, 0.125, 1.0, 0.125, 0.5, 0.3418, 0.4717, 0.25, 0.49, 0.1582, 0.4717, 0.08029, 0.4197, 0.02827, 0.3418, 0.01, 0.25, 0.02827, 0.1582, 0.08029, 0.08029, 0.1582, 0.02827, 0.25, 0.01, 0.3418, 0.02827, 0.4197, 0.08029, 0.4717, 0.1582, 0.49, 0.25, 0.4717, 0.3418, 0.4197, 0.4197, 0.125, 0.5, 0.125, 1.0, 0.0625, 1.0, 0.0625, 0.5, 0.0625, 0.5, 0.0625, 1.0, 0.0, 1.0, 0.0, 0.5, 0.75, 0.49, 0.8418, 0.4717, 0.9197, 0.4197, 0.9717, 0.3418, 0.99, 0.25, 0.9717, 0.1582, 0.9197, 0.08029, 0.8418, 0.02827, 0.75, 0.01, 0.6582, 0.02827, 0.5803, 0.08029, 0.5283, 0.1582, 0.51, 0.25, 0.5283, 0.3418, 0.5803, 0.4197, 0.6582, 0.4717])
me_009.materials.append(mat_kasen)
me_009.update()
me_012 = bpy.data.meshes.new('円柱.012')
me_012.from_pydata([(0.0, 0.15, -1.0), (0.0, 0.15, 6.44), (0.0574, 0.1386, -1.0), (0.0574, 0.1386, 6.44), (0.1061, 0.1061, -1.0), (0.1061, 0.1061, 6.44), (0.1386, 0.0574, -1.0), (0.1386, 0.0574, 6.44), (0.15, 0.0, -1.0), (0.15, 0.0, 6.44), (0.1386, -0.0574, -1.0), (0.1386, -0.0574, 6.44), (0.1061, -0.1061, -1.0), (0.1061, -0.1061, 6.44), (0.0574, -0.1386, -1.0), (0.0574, -0.1386, 6.44), (0.0, -0.15, -1.0), (0.0, -0.15, 6.44), (-0.0574, -0.1386, -1.0), (-0.0574, -0.1386, 6.44), (-0.1061, -0.1061, -1.0), (-0.1061, -0.1061, 6.44), (-0.1386, -0.0574, -1.0), (-0.1386, -0.0574, 6.44), (-0.15, 0.0, -1.0), (-0.15, 0.0, 6.44), (-0.1386, 0.0574, -1.0), (-0.1386, 0.0574, 6.44), (-0.1061, 0.1061, -1.0), (-0.1061, 0.1061, 6.44), (-0.0574, 0.1386, -1.0), (-0.0574, 0.1386, 6.44)], [], [(0, 1, 3, 2), (2, 3, 5, 4), (4, 5, 7, 6), (6, 7, 9, 8), (8, 9, 11, 10), (10, 11, 13, 12), (12, 13, 15, 14), (14, 15, 17, 16), (16, 17, 19, 18), (18, 19, 21, 20), (20, 21, 23, 22), (22, 23, 25, 24), (24, 25, 27, 26), (26, 27, 29, 28), (3, 1, 31, 29, 27, 25, 23, 21, 19, 17, 15, 13, 11, 9, 7, 5), (28, 29, 31, 30), (30, 31, 1, 0), (0, 2, 4, 6, 8, 10, 12, 14, 16, 18, 20, 22, 24, 26, 28, 30)])
_uv = me_012.uv_layers.new(name='UVマップ')
_uv.uv.foreach_set('vector', [1.0, 0.5, 1.0, 1.0, 0.9375, 1.0, 0.9375, 0.5, 0.9375, 0.5, 0.9375, 1.0, 0.875, 1.0, 0.875, 0.5, 0.875, 0.5, 0.875, 1.0, 0.8125, 1.0, 0.8125, 0.5, 0.8125, 0.5, 0.8125, 1.0, 0.75, 1.0, 0.75, 0.5, 0.75, 0.5, 0.75, 1.0, 0.6875, 1.0, 0.6875, 0.5, 0.6875, 0.5, 0.6875, 1.0, 0.625, 1.0, 0.625, 0.5, 0.625, 0.5, 0.625, 1.0, 0.5625, 1.0, 0.5625, 0.5, 0.5625, 0.5, 0.5625, 1.0, 0.5, 1.0, 0.5, 0.5, 0.5, 0.5, 0.5, 1.0, 0.4375, 1.0, 0.4375, 0.5, 0.4375, 0.5, 0.4375, 1.0, 0.375, 1.0, 0.375, 0.5, 0.375, 0.5, 0.375, 1.0, 0.3125, 1.0, 0.3125, 0.5, 0.3125, 0.5, 0.3125, 1.0, 0.25, 1.0, 0.25, 0.5, 0.25, 0.5, 0.25, 1.0, 0.1875, 1.0, 0.1875, 0.5, 0.1875, 0.5, 0.1875, 1.0, 0.125, 1.0, 0.125, 0.5, 0.3418, 0.4717, 0.25, 0.49, 0.1582, 0.4717, 0.08029, 0.4197, 0.02827, 0.3418, 0.01, 0.25, 0.02827, 0.1582, 0.08029, 0.08029, 0.1582, 0.02827, 0.25, 0.01, 0.3418, 0.02827, 0.4197, 0.08029, 0.4717, 0.1582, 0.49, 0.25, 0.4717, 0.3418, 0.4197, 0.4197, 0.125, 0.5, 0.125, 1.0, 0.0625, 1.0, 0.0625, 0.5, 0.0625, 0.5, 0.0625, 1.0, 0.0, 1.0, 0.0, 0.5, 0.75, 0.49, 0.8418, 0.4717, 0.9197, 0.4197, 0.9717, 0.3418, 0.99, 0.25, 0.9717, 0.1582, 0.9197, 0.08029, 0.8418, 0.02827, 0.75, 0.01, 0.6582, 0.02827, 0.5803, 0.08029, 0.5283, 0.1582, 0.51, 0.25, 0.5283, 0.3418, 0.5803, 0.4197, 0.6582, 0.4717])
me_012.materials.append(mat_kasen)
me_012.update()
me_015 = bpy.data.meshes.new('円柱.015')
me_015.from_pydata([(4.199e-07, 0.05, 1.077), (0.5, 0.05, 1.675), (0.01913, 0.04619, 1.077), (0.5191, 0.04619, 1.675), (0.03536, 0.03536, 1.077), (0.5354, 0.03536, 1.675), (0.04619, 0.01913, 1.077), (0.5462, 0.01913, 1.675), (0.05, -4.657e-10, 1.077), (0.55, -4.657e-10, 1.675), (0.04619, -0.01913, 1.077), (0.5462, -0.01913, 1.675), (0.03536, -0.03536, 1.077), (0.5354, -0.03536, 1.675), (0.01913, -0.04619, 1.077), (0.5191, -0.04619, 1.675), (4.199e-07, -0.05, 1.077), (0.5, -0.05, 1.675), (-0.01913, -0.04619, 1.077), (0.4809, -0.04619, 1.675), (-0.03535, -0.03536, 1.077), (0.4646, -0.03536, 1.675), (-0.04619, -0.01913, 1.077), (0.4538, -0.01913, 1.675), (-0.05, -4.657e-10, 1.077), (0.45, -4.657e-10, 1.675), (-0.04619, 0.01913, 1.077), (0.4538, 0.01913, 1.675), (-0.03535, 0.03536, 1.077), (0.4646, 0.03536, 1.675), (-0.01913, 0.04619, 1.077), (0.4809, 0.04619, 1.675)], [], [(0, 1, 3, 2), (2, 3, 5, 4), (4, 5, 7, 6), (6, 7, 9, 8), (8, 9, 11, 10), (10, 11, 13, 12), (12, 13, 15, 14), (14, 15, 17, 16), (16, 17, 19, 18), (18, 19, 21, 20), (20, 21, 23, 22), (22, 23, 25, 24), (24, 25, 27, 26), (26, 27, 29, 28), (3, 1, 31, 29, 27, 25, 23, 21, 19, 17, 15, 13, 11, 9, 7, 5), (28, 29, 31, 30), (30, 31, 1, 0), (0, 2, 4, 6, 8, 10, 12, 14, 16, 18, 20, 22, 24, 26, 28, 30)])
_uv = me_015.uv_layers.new(name='UVマップ')
_uv.uv.foreach_set('vector', [1.0, 0.5, 1.0, 1.0, 0.9375, 1.0, 0.9375, 0.5, 0.9375, 0.5, 0.9375, 1.0, 0.875, 1.0, 0.875, 0.5, 0.875, 0.5, 0.875, 1.0, 0.8125, 1.0, 0.8125, 0.5, 0.8125, 0.5, 0.8125, 1.0, 0.75, 1.0, 0.75, 0.5, 0.75, 0.5, 0.75, 1.0, 0.6875, 1.0, 0.6875, 0.5, 0.6875, 0.5, 0.6875, 1.0, 0.625, 1.0, 0.625, 0.5, 0.625, 0.5, 0.625, 1.0, 0.5625, 1.0, 0.5625, 0.5, 0.5625, 0.5, 0.5625, 1.0, 0.5, 1.0, 0.5, 0.5, 0.5, 0.5, 0.5, 1.0, 0.4375, 1.0, 0.4375, 0.5, 0.4375, 0.5, 0.4375, 1.0, 0.375, 1.0, 0.375, 0.5, 0.375, 0.5, 0.375, 1.0, 0.3125, 1.0, 0.3125, 0.5, 0.3125, 0.5, 0.3125, 1.0, 0.25, 1.0, 0.25, 0.5, 0.25, 0.5, 0.25, 1.0, 0.1875, 1.0, 0.1875, 0.5, 0.1875, 0.5, 0.1875, 1.0, 0.125, 1.0, 0.125, 0.5, 0.3418, 0.4717, 0.25, 0.49, 0.1582, 0.4717, 0.08029, 0.4197, 0.02827, 0.3418, 0.01, 0.25, 0.02827, 0.1582, 0.08029, 0.08029, 0.1582, 0.02827, 0.25, 0.01, 0.3418, 0.02827, 0.4197, 0.08029, 0.4717, 0.1582, 0.49, 0.25, 0.4717, 0.3418, 0.4197, 0.4197, 0.125, 0.5, 0.125, 1.0, 0.0625, 1.0, 0.0625, 0.5, 0.0625, 0.5, 0.0625, 1.0, 0.0, 1.0, 0.0, 0.5, 0.75, 0.49, 0.8418, 0.4717, 0.9197, 0.4197, 0.9717, 0.3418, 0.99, 0.25, 0.9717, 0.1582, 0.9197, 0.08029, 0.8418, 0.02827, 0.75, 0.01, 0.6582, 0.02827, 0.5803, 0.08029, 0.5283, 0.1582, 0.51, 0.25, 0.5283, 0.3418, 0.5803, 0.4197, 0.6582, 0.4717])
me_015.materials.append(mat_kasen)
me_015.update()

# ---- objects
ob_light = bpy.data.objects.new('Light', light_light)
ob_camera = bpy.data.objects.new('Camera', cam_camera)
ob_001 = bpy.data.objects.new('円柱.001', me_001)
ob_006 = bpy.data.objects.new('円柱.006', me_004)
ob_007 = bpy.data.objects.new('円柱.007', me_005)
ob_009 = bpy.data.objects.new('円柱.009', me_007)
ob_011 = bpy.data.objects.new('円柱.011', me_009)
ob_013 = bpy.data.objects.new('円柱.013', me_012)
ob_015 = bpy.data.objects.new('円柱.015', me_015)

# ---- transforms, parenting, visibility, modifiers, constraints
ob_light.location = (4.076, 1.005, 5.904)
ob_light.rotation_euler = (0.6503, 0.05522, 1.866)
ob_light.lock_rotations_4d = False
ob_light.empty_display_type = 'ARROWS'
ob_light.color = (0.0, 0.0, 0.0, 0.0)
ob_light.lineart.crease_threshold = 0.0
ob_camera.location = (7.359, -6.926, 4.958)
ob_camera.rotation_euler = (1.109, 0.0, 0.8149)
ob_camera.lock_rotations_4d = False
ob_camera.empty_display_type = 'ARROWS'
ob_camera.color = (0.0, 0.0, 0.0, 0.0)
ob_camera.display_type = 'WIRE'
ob_camera.lineart.crease_threshold = 0.0
ob_001.location = (10.75, 0.0, 0.0)
ob_006.location = (6.5, 4.657e-10, 6.0)
ob_006.rotation_euler = (-0.0, -1.571, 0.0)
ob_006.scale = (-1.0, 1.0, 2.537)
ob_007.location = (6.5, 4.657e-10, 5.0)
ob_007.rotation_euler = (-0.0, -1.571, 0.0)
ob_007.scale = (-1.0, 1.0, 1.791)
ob_009.location = (7.25, 4.657e-10, 5.0)
ob_009.rotation_euler = (-0.0, 1.571, 0.0)
ob_009.scale = (1.0, 1.0, 2.09)
ob_011.location = (-0.275, 1.164e-09, 5.5)
ob_011.rotation_euler = (-0.0, -1.571, 0.0)
ob_011.scale = (1.0, 1.0, 0.8667)
_m = ob_011.modifiers.new('配列', 'ARRAY')
_m.count = 5
_m.relative_offset_displace = (0.0, 0.0, -1.0)
ob_013.location = (-2.25, 0.0, 0.0)
ob_015.location = (1.25, 4.657e-10, 5.0)
ob_015.rotation_euler = (-0.0, -1.571, 0.0)
ob_015.scale = (-1.0, 1.0, 2.09)

# ---- collection membership
col_collection.objects.link(ob_light)
col_collection.objects.link(ob_camera)
col_collection.objects.link(ob_001)
col_collection_001.objects.link(ob_006)
col_collection_001.objects.link(ob_007)
col_collection_001.objects.link(ob_009)
col_collection_001.objects.link(ob_011)
col_collection_001.objects.link(ob_013)
col_collection_001.objects.link(ob_015)

# ---- scene / render settings (as saved in the file)
scene.camera = ob_camera
scene.frame_start = 1; scene.frame_end = 250; scene.frame_set(0)
scene.render.engine = 'BLENDER_EEVEE_NEXT'
scene.cycles.sampling_pattern = 'TABULATED_SOBOL'
scene.cycles.use_light_tree = False
scene.view_settings.view_transform = 'Filmic'
bpy.context.view_layer.update()
